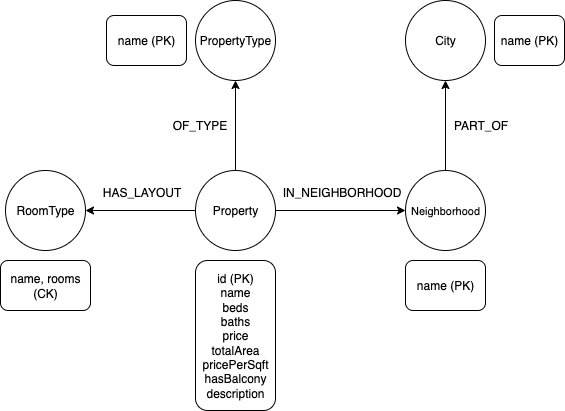

The diagram above was exported from draw.io. Its source (the exported page's mxGraphModel, read from the mxfile embedded in the PNG):
<mxGraphModel dx="1290" dy="742" grid="1" gridSize="10" guides="1" tooltips="1" connect="1" arrows="1" fold="1" page="1" pageScale="1" pageWidth="827" pageHeight="1169" math="0" shadow="0">
  <root>
    <mxCell id="0" />
    <mxCell id="1" parent="0" />
    <mxCell id="TXxqg8czPW-e42JLTQHk-4" value="" style="edgeStyle=orthogonalEdgeStyle;rounded=0;orthogonalLoop=1;jettySize=auto;html=1;" edge="1" parent="1" source="TXxqg8czPW-e42JLTQHk-1" target="TXxqg8czPW-e42JLTQHk-3">
      <mxGeometry relative="1" as="geometry" />
    </mxCell>
    <mxCell id="TXxqg8czPW-e42JLTQHk-8" value="" style="edgeStyle=orthogonalEdgeStyle;rounded=0;orthogonalLoop=1;jettySize=auto;html=1;" edge="1" parent="1" source="TXxqg8czPW-e42JLTQHk-1" target="TXxqg8czPW-e42JLTQHk-7">
      <mxGeometry relative="1" as="geometry" />
    </mxCell>
    <mxCell id="TXxqg8czPW-e42JLTQHk-12" value="" style="edgeStyle=orthogonalEdgeStyle;rounded=0;orthogonalLoop=1;jettySize=auto;html=1;" edge="1" parent="1" source="TXxqg8czPW-e42JLTQHk-1" target="TXxqg8czPW-e42JLTQHk-11">
      <mxGeometry relative="1" as="geometry">
        <Array as="points">
          <mxPoint x="400" y="150" />
        </Array>
      </mxGeometry>
    </mxCell>
    <mxCell id="TXxqg8czPW-e42JLTQHk-1" value="Property" style="ellipse;whiteSpace=wrap;html=1;aspect=fixed;" vertex="1" parent="1">
      <mxGeometry x="360" y="280" width="80" height="80" as="geometry" />
    </mxCell>
    <mxCell id="TXxqg8czPW-e42JLTQHk-2" value="id (PK)&lt;div&gt;name&lt;/div&gt;&lt;div&gt;beds&lt;/div&gt;&lt;div&gt;baths&lt;/div&gt;&lt;div&gt;price&lt;/div&gt;&lt;div&gt;totalArea&lt;/div&gt;&lt;div&gt;pricePerSqft&lt;/div&gt;&lt;div&gt;hasBalcony&lt;/div&gt;&lt;div&gt;description&lt;/div&gt;" style="rounded=1;whiteSpace=wrap;html=1;" vertex="1" parent="1">
      <mxGeometry x="360" y="370" width="80" height="150" as="geometry" />
    </mxCell>
    <mxCell id="TXxqg8czPW-e42JLTQHk-3" value="&lt;font style=&quot;font-size: 11px;&quot;&gt;Neighborhood&lt;/font&gt;" style="ellipse;whiteSpace=wrap;html=1;" vertex="1" parent="1">
      <mxGeometry x="570" y="280" width="80" height="80" as="geometry" />
    </mxCell>
    <mxCell id="TXxqg8czPW-e42JLTQHk-5" value="IN_NEIGHBORHOOD" style="text;html=1;align=center;verticalAlign=middle;resizable=0;points=[];autosize=1;strokeColor=none;fillColor=none;" vertex="1" parent="1">
      <mxGeometry x="436" y="287" width="140" height="30" as="geometry" />
    </mxCell>
    <mxCell id="TXxqg8czPW-e42JLTQHk-6" value="name (PK)" style="rounded=1;whiteSpace=wrap;html=1;" vertex="1" parent="1">
      <mxGeometry x="570" y="370" width="80" height="50" as="geometry" />
    </mxCell>
    <mxCell id="TXxqg8czPW-e42JLTQHk-7" value="RoomType" style="ellipse;whiteSpace=wrap;html=1;aspect=fixed;" vertex="1" parent="1">
      <mxGeometry x="170" y="280" width="80" height="80" as="geometry" />
    </mxCell>
    <mxCell id="TXxqg8czPW-e42JLTQHk-9" value="HAS_LAYOUT" style="text;html=1;align=center;verticalAlign=middle;resizable=0;points=[];autosize=1;strokeColor=none;fillColor=none;" vertex="1" parent="1">
      <mxGeometry x="256" y="287" width="100" height="30" as="geometry" />
    </mxCell>
    <mxCell id="TXxqg8czPW-e42JLTQHk-10" value="name, rooms&lt;div&gt;(CK)&lt;/div&gt;" style="rounded=1;whiteSpace=wrap;html=1;" vertex="1" parent="1">
      <mxGeometry x="165" y="370" width="90" height="50" as="geometry" />
    </mxCell>
    <mxCell id="TXxqg8czPW-e42JLTQHk-11" value="PropertyType" style="ellipse;whiteSpace=wrap;html=1;aspect=fixed;" vertex="1" parent="1">
      <mxGeometry x="360" y="110" width="80" height="80" as="geometry" />
    </mxCell>
    <mxCell id="TXxqg8czPW-e42JLTQHk-13" value="name (PK)" style="rounded=1;whiteSpace=wrap;html=1;" vertex="1" parent="1">
      <mxGeometry x="271" y="125" width="80" height="50" as="geometry" />
    </mxCell>
    <mxCell id="TXxqg8czPW-e42JLTQHk-15" value="OF_TYPE" style="text;html=1;align=center;verticalAlign=middle;resizable=0;points=[];autosize=1;strokeColor=none;fillColor=none;" vertex="1" parent="1">
      <mxGeometry x="324" y="220" width="80" height="30" as="geometry" />
    </mxCell>
    <mxCell id="TXxqg8czPW-e42JLTQHk-16" value="City" style="ellipse;whiteSpace=wrap;html=1;" vertex="1" parent="1">
      <mxGeometry x="570" y="110" width="80" height="80" as="geometry" />
    </mxCell>
    <mxCell id="TXxqg8czPW-e42JLTQHk-17" value="PART_OF" style="text;html=1;align=center;verticalAlign=middle;resizable=0;points=[];autosize=1;strokeColor=none;fillColor=none;" vertex="1" parent="1">
      <mxGeometry x="605" y="220" width="80" height="30" as="geometry" />
    </mxCell>
    <mxCell id="TXxqg8czPW-e42JLTQHk-18" value="name (PK)" style="rounded=1;whiteSpace=wrap;html=1;" vertex="1" parent="1">
      <mxGeometry x="659" y="125" width="70" height="50" as="geometry" />
    </mxCell>
    <mxCell id="TXxqg8czPW-e42JLTQHk-21" value="" style="endArrow=classic;html=1;rounded=0;entryX=0.5;entryY=1;entryDx=0;entryDy=0;" edge="1" parent="1" source="TXxqg8czPW-e42JLTQHk-3" target="TXxqg8czPW-e42JLTQHk-16">
      <mxGeometry width="50" height="50" relative="1" as="geometry">
        <mxPoint x="390" y="370" as="sourcePoint" />
        <mxPoint x="440" y="320" as="targetPoint" />
      </mxGeometry>
    </mxCell>
  </root>
</mxGraphModel>